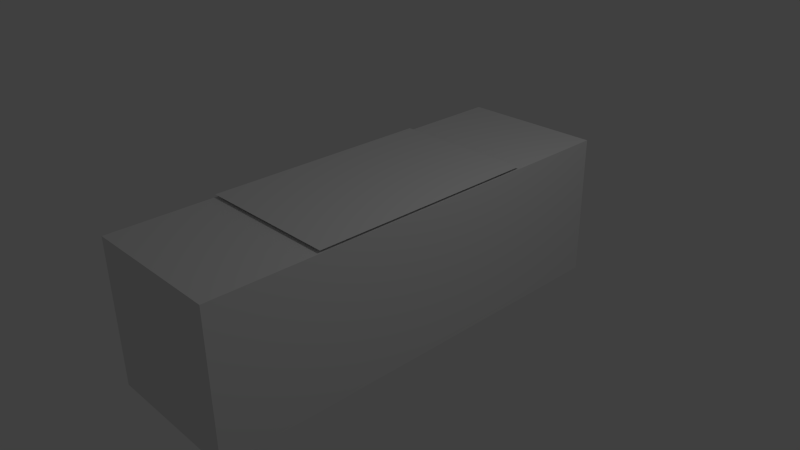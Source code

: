 # Source: intro_bottom.blend  (saved by Blender 2.72.0; exported with 4.5.12 LTS)
import bpy
from mathutils import Matrix  # noqa: F401  (used for matrix-valued properties, if any)

bpy.ops.wm.read_factory_settings(use_empty=True)
scene = bpy.context.scene
scene.name = 'Scene'

# ---- collections
col_collection_1 = bpy.data.collections.new('Collection 1'); scene.collection.children.link(col_collection_1)

# ---- materials (node trees are filled in below, after node groups)
mat_introbottomattach = bpy.data.materials.new('IntroBottomAttach')
mat_introbottomattach.alpha_threshold = 0.0
mat_introbottomattach.use_transparent_shadow = False
mat_introbottomattach.roughness = 0.5
mat_introbottomattach.line_color = (0.0, 0.0, 0.0, 1.0)
mat_introbottom = bpy.data.materials.new('IntroBottom')
mat_introbottom.alpha_threshold = 0.0
mat_introbottom.use_transparent_shadow = False
mat_introbottom.roughness = 0.5
mat_introbottom.line_color = (0.0, 0.0, 0.0, 1.0)

# ---- material node trees

# ---- world
world_world = bpy.data.worlds.new('World'); scene.world = world_world
world_world.color = (0.05088, 0.05088, 0.05088)
world_world.use_sun_shadow = False
world_world.sun_shadow_jitter_overblur = 0.0
world_world.cycles.sampling_method = 'MANUAL'
world_world.cycles.sample_map_resolution = 256

# ---- cameras
cam_camera = bpy.data.cameras.new('Camera')
cam_camera.clip_end = 100.0
cam_camera.lens = 35.0
cam_camera.sensor_width = 32.0
cam_camera.sensor_height = 18.0
cam_camera.ortho_scale = 7.314
cam_camera.dof.focus_distance = 0.0
cam_camera.dof.aperture_fstop = 128.0

# ---- lights
light_lamp = bpy.data.lights.new('Lamp', 'POINT')
light_lamp.transmission_factor = 0.0
light_lamp.cutoff_distance = 30.0
light_lamp.energy = 100.0
light_lamp.shadow_buffer_clip_start = 1.001
light_lamp.shadow_soft_size = 0.1
light_lamp.shadow_maximum_resolution = 0.006
light_lamp.use_absolute_resolution = True
light_lamp.cycles.use_multiple_importance_sampling = False

# ---- meshes
me_cube_006 = bpy.data.meshes.new('Cube.006')
me_cube_006.from_pydata([(1.0, 1.0, -1.235), (1.0, -1.0, -1.235), (-1.0, -1.0, -1.235), (-1.0, 1.0, -1.235)], [], [(0, 3, 2, 1)])
_uv = me_cube_006.uv_layers.new(name='UVMap')
_uv.uv.foreach_set('vector', [5.96e-08, 1.49e-07, 0.0, 1.0, 1.0, 1.0, 1.0, 0.0])
me_cube_006.materials.append(mat_introbottomattach)
me_cube_006.use_remesh_preserve_volume = False
me_cube_006.use_remesh_preserve_attributes = False
me_cube_006.use_mirror_vertex_groups = False
me_cube_006.update()
me_cube = bpy.data.meshes.new('Cube')
me_cube.from_pydata([(1.0, 1.0, -1.0), (1.0, -1.0, -1.0), (-1.0, -1.0, -1.0), (-1.0, 1.0, -1.0), (1.0, 1.0, 1.0), (1.0, -1.0, 1.0), (-1.0, -1.0, 1.0), (-1.0, 1.0, 1.0)], [], [(0, 1, 2, 3), (4, 7, 6, 5), (0, 4, 5, 1), (1, 5, 6, 2), (2, 6, 7, 3), (4, 0, 3, 7)])
_uv = me_cube.uv_layers.new(name='UVMap')
_uv.uv.foreach_set('vector', [1.987e-08, 0.6667, 0.3333, 0.6667, 0.3333, 1.0, 0.0, 1.0, 0.3333, 0.3333, 0.3333, 0.6667, 4.967e-08, 0.6667, 0.0, 0.3333, 0.6667, 0.3333, 0.3333, 0.3333, 0.3333, 0.0, 0.6667, 1.987e-08, 2.98e-08, 0.3333, 0.0, 1.291e-07, 0.3333, 0.0, 0.3333, 0.3333, 1.0, 0.3333, 0.6667, 0.3333, 0.6667, 8.941e-08, 1.0, 0.0, 0.3333, 0.3333, 0.6667, 0.3333, 0.6667, 0.6667, 0.3333, 0.6667])
me_cube.materials.append(mat_introbottom)
me_cube.use_remesh_preserve_volume = False
me_cube.use_remesh_preserve_attributes = False
me_cube.use_mirror_vertex_groups = False
me_cube.update()

# ---- objects
ob_bottom_attach = bpy.data.objects.new('bottom_attach', me_cube_006)
ob_bottom = bpy.data.objects.new('bottom', me_cube)
ob_lamp = bpy.data.objects.new('Lamp', light_lamp)
ob_camera = bpy.data.objects.new('Camera', cam_camera)

# ---- transforms, parenting, visibility, modifiers, constraints
ob_bottom_attach.location = (0.0, 0.0, 2.216)
ob_bottom_attach.scale = (1.0, 1.614, 0.9555)
ob_bottom_attach.lock_rotations_4d = False
ob_bottom_attach.empty_display_type = 'ARROWS'
ob_bottom_attach.lineart.crease_threshold = 0.0
ob_bottom.location = (0.0, 0.0, 0.0)
ob_bottom.scale = (1.0, 3.072, 1.0)
ob_bottom.lock_rotations_4d = False
ob_bottom.empty_display_type = 'ARROWS'
ob_bottom.lineart.crease_threshold = 0.0
ob_lamp.location = (4.076, 1.005, 5.904)
ob_lamp.rotation_euler = (0.6503, 0.05522, 1.866)
ob_lamp.lock_rotations_4d = False
ob_lamp.empty_display_type = 'ARROWS'
ob_lamp.color = (0.0, 0.0, 0.0, 0.0)
ob_lamp.lineart.crease_threshold = 0.0
ob_camera.location = (7.481, -6.508, 5.344)
ob_camera.rotation_euler = (1.109, 0.01082, 0.8149)
ob_camera.lock_rotations_4d = False
ob_camera.empty_display_type = 'ARROWS'
ob_camera.color = (0.0, 0.0, 0.0, 0.0)
ob_camera.display_type = 'WIRE'
ob_camera.lineart.crease_threshold = 0.0

# ---- collection membership
col_collection_1.objects.link(ob_bottom_attach)
col_collection_1.objects.link(ob_bottom)
col_collection_1.objects.link(ob_lamp)
col_collection_1.objects.link(ob_camera)

# ---- scene / render settings (as saved in the file)
scene.camera = ob_camera
scene.frame_start = 1; scene.frame_end = 250; scene.frame_set(1)
scene.render.engine = 'BLENDER_EEVEE_NEXT'
scene.render.resolution_percentage = 50
scene.render.dither_intensity = 0.0
scene.cycles.use_denoising = False
scene.cycles.samples = 10
scene.cycles.sampling_pattern = 'TABULATED_SOBOL'
scene.cycles.light_sampling_threshold = 0.0
scene.cycles.use_adaptive_sampling = False
scene.cycles.use_light_tree = False
scene.cycles.blur_glossy = 0.0
scene.cycles.pixel_filter_type = 'GAUSSIAN'
scene.cycles.sample_clamp_indirect = 0.0
scene.view_settings.view_transform = 'Standard'
bpy.context.view_layer.update()
